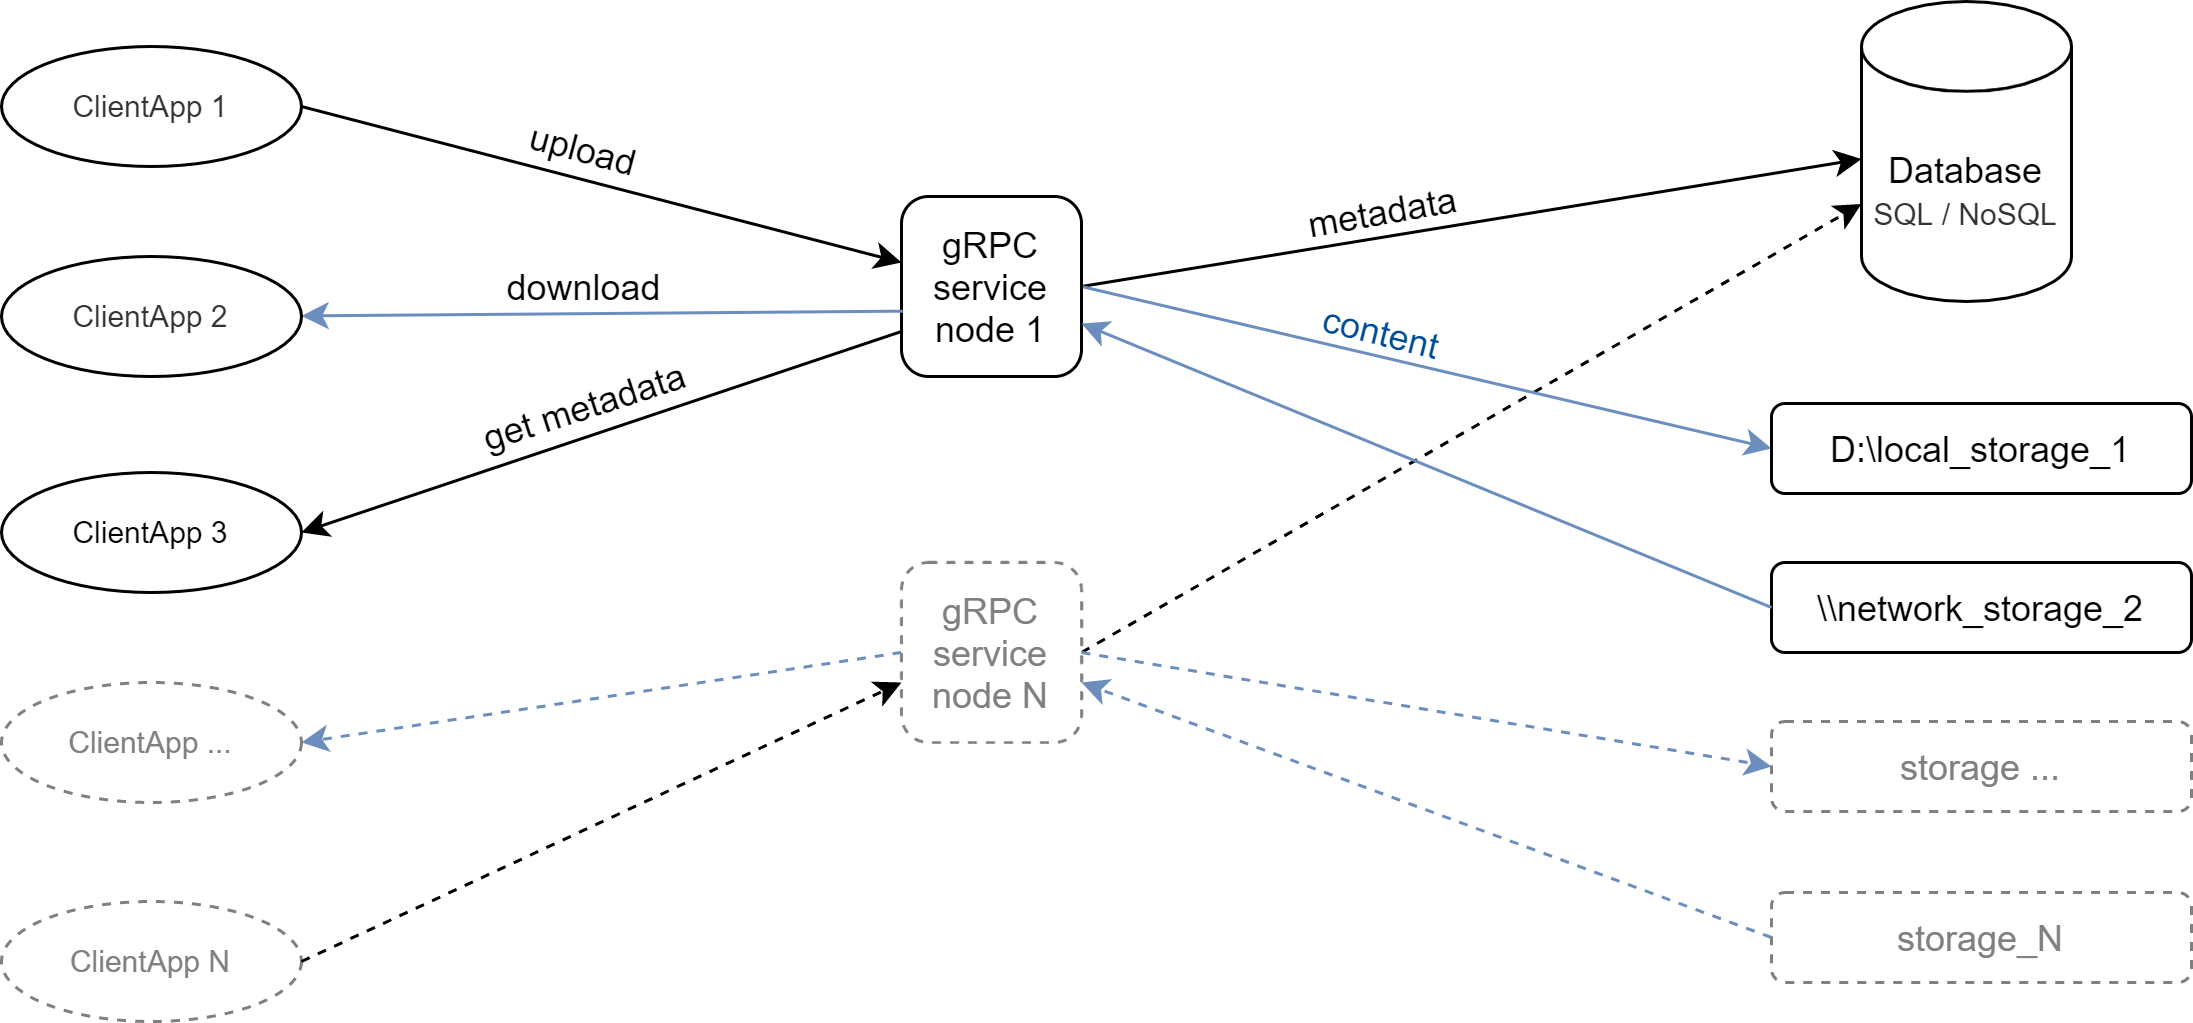

The diagram above was exported from draw.io. Its source (the exported page's mxGraphModel, read from the mxfile embedded in the PNG):
<mxGraphModel dx="1038" dy="547" grid="1" gridSize="10" guides="1" tooltips="1" connect="1" arrows="1" fold="1" page="1" pageScale="1" pageWidth="827" pageHeight="1169" math="0" shadow="0">
  <root>
    <mxCell id="0" />
    <mxCell id="1" parent="0" />
    <mxCell id="LD3wikYIoYmgaLXLKZef-56" style="rounded=0;orthogonalLoop=1;jettySize=auto;html=1;fontSize=10;fontColor=#333333;dashed=1;exitX=1;exitY=0.5;exitDx=0;exitDy=0;entryX=0;entryY=0;entryDx=0;entryDy=67.5;entryPerimeter=0;" edge="1" parent="1" source="LD3wikYIoYmgaLXLKZef-8" target="LD3wikYIoYmgaLXLKZef-1">
      <mxGeometry relative="1" as="geometry">
        <mxPoint x="630" y="190" as="targetPoint" />
      </mxGeometry>
    </mxCell>
    <mxCell id="LD3wikYIoYmgaLXLKZef-1" value="Database&lt;br&gt;&lt;font style=&quot;font-size: 10px&quot; color=&quot;#333333&quot;&gt;SQL / NoSQL&lt;/font&gt;" style="shape=cylinder3;whiteSpace=wrap;html=1;boundedLbl=1;backgroundOutline=1;size=15;" vertex="1" parent="1">
      <mxGeometry x="680" y="83" width="70" height="100" as="geometry" />
    </mxCell>
    <mxCell id="LD3wikYIoYmgaLXLKZef-12" style="edgeStyle=none;rounded=0;orthogonalLoop=1;jettySize=auto;html=1;exitX=1;exitY=0.5;exitDx=0;exitDy=0;fillColor=#f5f5f5;strokeColor=#000000;entryX=0;entryY=0;entryDx=0;entryDy=52.5;entryPerimeter=0;" edge="1" parent="1" source="LD3wikYIoYmgaLXLKZef-4" target="LD3wikYIoYmgaLXLKZef-1">
      <mxGeometry relative="1" as="geometry">
        <mxPoint x="610" y="110" as="targetPoint" />
      </mxGeometry>
    </mxCell>
    <mxCell id="LD3wikYIoYmgaLXLKZef-36" value="&lt;font style=&quot;font-size: 12px&quot;&gt;metadata&lt;/font&gt;" style="edgeLabel;html=1;align=center;verticalAlign=middle;resizable=0;points=[];rotation=-10;labelBackgroundColor=none;" vertex="1" connectable="0" parent="LD3wikYIoYmgaLXLKZef-12">
      <mxGeometry x="-0.4423" y="-2" relative="1" as="geometry">
        <mxPoint x="27" y="-16" as="offset" />
      </mxGeometry>
    </mxCell>
    <mxCell id="LD3wikYIoYmgaLXLKZef-22" style="edgeStyle=none;rounded=0;orthogonalLoop=1;jettySize=auto;html=1;fillColor=#dae8fc;strokeColor=#6c8ebf;entryX=0;entryY=0.5;entryDx=0;entryDy=0;exitX=1;exitY=0.5;exitDx=0;exitDy=0;" edge="1" parent="1" source="LD3wikYIoYmgaLXLKZef-4" target="LD3wikYIoYmgaLXLKZef-17">
      <mxGeometry relative="1" as="geometry">
        <mxPoint x="420" y="160" as="sourcePoint" />
        <mxPoint x="650" y="210" as="targetPoint" />
      </mxGeometry>
    </mxCell>
    <mxCell id="LD3wikYIoYmgaLXLKZef-72" style="edgeStyle=none;rounded=0;orthogonalLoop=1;jettySize=auto;html=1;exitX=0.5;exitY=1;exitDx=0;exitDy=0;fontSize=12;fontColor=#000000;strokeColor=#000000;" edge="1" parent="1" source="LD3wikYIoYmgaLXLKZef-4">
      <mxGeometry relative="1" as="geometry">
        <mxPoint x="390" y="150" as="targetPoint" />
      </mxGeometry>
    </mxCell>
    <mxCell id="LD3wikYIoYmgaLXLKZef-4" value="gRPC&lt;br&gt;service&lt;br&gt;node 1" style="whiteSpace=wrap;html=1;aspect=fixed;rounded=1;" vertex="1" parent="1">
      <mxGeometry x="360" y="148" width="60" height="60" as="geometry" />
    </mxCell>
    <mxCell id="LD3wikYIoYmgaLXLKZef-60" style="edgeStyle=none;rounded=0;orthogonalLoop=1;jettySize=auto;html=1;fontSize=10;fontColor=#333333;strokeColor=#000000;entryX=1;entryY=0.5;entryDx=0;entryDy=0;exitX=0;exitY=0.75;exitDx=0;exitDy=0;" edge="1" parent="1" source="LD3wikYIoYmgaLXLKZef-4" target="LD3wikYIoYmgaLXLKZef-46">
      <mxGeometry relative="1" as="geometry">
        <mxPoint x="350" y="200" as="sourcePoint" />
      </mxGeometry>
    </mxCell>
    <mxCell id="LD3wikYIoYmgaLXLKZef-63" style="edgeStyle=none;rounded=0;orthogonalLoop=1;jettySize=auto;html=1;fontSize=10;fontColor=#333333;strokeColor=#6c8ebf;fillColor=#dae8fc;exitX=0.007;exitY=0.637;exitDx=0;exitDy=0;exitPerimeter=0;" edge="1" parent="1" source="LD3wikYIoYmgaLXLKZef-4" target="LD3wikYIoYmgaLXLKZef-44">
      <mxGeometry relative="1" as="geometry">
        <mxPoint x="250" y="280" as="targetPoint" />
        <mxPoint x="360" y="188" as="sourcePoint" />
      </mxGeometry>
    </mxCell>
    <mxCell id="LD3wikYIoYmgaLXLKZef-61" style="edgeStyle=none;rounded=0;orthogonalLoop=1;jettySize=auto;html=1;entryX=1;entryY=0.5;entryDx=0;entryDy=0;fontSize=10;fontColor=#333333;strokeColor=#6c8ebf;fillColor=#dae8fc;exitX=0;exitY=0.5;exitDx=0;exitDy=0;dashed=1;" edge="1" parent="1" source="LD3wikYIoYmgaLXLKZef-8" target="LD3wikYIoYmgaLXLKZef-74">
      <mxGeometry relative="1" as="geometry">
        <mxPoint x="360" y="360" as="sourcePoint" />
      </mxGeometry>
    </mxCell>
    <mxCell id="LD3wikYIoYmgaLXLKZef-8" value="&lt;font color=&quot;#808080&quot;&gt;gRPC&lt;br&gt;service&lt;br&gt;node N&lt;/font&gt;" style="whiteSpace=wrap;html=1;aspect=fixed;rounded=1;glass=0;sketch=0;shadow=0;strokeColor=#808080;dashed=1;" vertex="1" parent="1">
      <mxGeometry x="360" y="270" width="60" height="60" as="geometry" />
    </mxCell>
    <mxCell id="LD3wikYIoYmgaLXLKZef-17" value="D:\local_storage_1" style="rounded=1;whiteSpace=wrap;html=1;" vertex="1" parent="1">
      <mxGeometry x="650" y="217" width="140" height="30" as="geometry" />
    </mxCell>
    <mxCell id="LD3wikYIoYmgaLXLKZef-58" style="edgeStyle=none;rounded=0;orthogonalLoop=1;jettySize=auto;html=1;fontSize=10;fontColor=#333333;fillColor=#dae8fc;strokeColor=#6c8ebf;exitX=0;exitY=0.5;exitDx=0;exitDy=0;dashed=1;" edge="1" parent="1" source="LD3wikYIoYmgaLXLKZef-19">
      <mxGeometry relative="1" as="geometry">
        <mxPoint x="420" y="310" as="targetPoint" />
        <mxPoint x="620" y="290" as="sourcePoint" />
      </mxGeometry>
    </mxCell>
    <mxCell id="LD3wikYIoYmgaLXLKZef-18" value="\\network_storage_2" style="rounded=1;whiteSpace=wrap;html=1;" vertex="1" parent="1">
      <mxGeometry x="650" y="270" width="140" height="30" as="geometry" />
    </mxCell>
    <mxCell id="LD3wikYIoYmgaLXLKZef-19" value="&lt;font color=&quot;#808080&quot;&gt;storage_N&lt;/font&gt;" style="rounded=1;whiteSpace=wrap;html=1;dashed=1;strokeColor=#808080;" vertex="1" parent="1">
      <mxGeometry x="650" y="380" width="140" height="30" as="geometry" />
    </mxCell>
    <mxCell id="LD3wikYIoYmgaLXLKZef-34" value="&lt;font color=&quot;#808080&quot;&gt;storage ...&lt;/font&gt;" style="rounded=1;whiteSpace=wrap;html=1;dashed=1;fillColor=none;strokeColor=#808080;" vertex="1" parent="1">
      <mxGeometry x="650" y="323" width="140" height="30" as="geometry" />
    </mxCell>
    <mxCell id="LD3wikYIoYmgaLXLKZef-37" value="&lt;font color=&quot;#004c99&quot;&gt;content&lt;/font&gt;" style="text;html=1;align=center;verticalAlign=middle;resizable=0;points=[];autosize=1;strokeColor=none;fillColor=none;rotation=14;" vertex="1" parent="1">
      <mxGeometry x="495" y="183" width="50" height="20" as="geometry" />
    </mxCell>
    <mxCell id="LD3wikYIoYmgaLXLKZef-39" style="edgeStyle=none;rounded=0;orthogonalLoop=1;jettySize=auto;html=1;exitX=0.5;exitY=0;exitDx=0;exitDy=0;fontColor=#000099;" edge="1" parent="1" source="LD3wikYIoYmgaLXLKZef-8" target="LD3wikYIoYmgaLXLKZef-8">
      <mxGeometry relative="1" as="geometry" />
    </mxCell>
    <mxCell id="LD3wikYIoYmgaLXLKZef-51" style="rounded=0;orthogonalLoop=1;jettySize=auto;html=1;fontSize=10;fontColor=#333333;exitX=1;exitY=0.5;exitDx=0;exitDy=0;elbow=vertical;" edge="1" parent="1" source="LD3wikYIoYmgaLXLKZef-43">
      <mxGeometry relative="1" as="geometry">
        <mxPoint x="360" y="170" as="targetPoint" />
      </mxGeometry>
    </mxCell>
    <mxCell id="LD3wikYIoYmgaLXLKZef-43" value="ClientApp 1" style="ellipse;whiteSpace=wrap;html=1;align=center;rounded=1;shadow=0;glass=0;labelBackgroundColor=none;sketch=0;fontSize=10;fontColor=#333333;strokeColor=#000000;fillColor=none;gradientColor=none;" vertex="1" parent="1">
      <mxGeometry x="60" y="98" width="100" height="40" as="geometry" />
    </mxCell>
    <mxCell id="LD3wikYIoYmgaLXLKZef-44" value="ClientApp 2" style="ellipse;whiteSpace=wrap;html=1;align=center;rounded=1;shadow=0;glass=0;labelBackgroundColor=none;sketch=0;fontSize=10;fontColor=#333333;strokeColor=#000000;fillColor=none;gradientColor=none;" vertex="1" parent="1">
      <mxGeometry x="60" y="168" width="100" height="40" as="geometry" />
    </mxCell>
    <mxCell id="LD3wikYIoYmgaLXLKZef-45" value="&lt;font color=&quot;#808080&quot;&gt;ClientApp N&lt;/font&gt;" style="ellipse;whiteSpace=wrap;html=1;align=center;rounded=1;shadow=0;glass=0;labelBackgroundColor=none;sketch=0;fontSize=10;fontColor=#333333;strokeColor=#808080;fillColor=none;gradientColor=none;dashed=1;" vertex="1" parent="1">
      <mxGeometry x="60" y="383" width="100" height="40" as="geometry" />
    </mxCell>
    <mxCell id="LD3wikYIoYmgaLXLKZef-46" value="&lt;font color=&quot;#000000&quot;&gt;ClientApp 3&lt;/font&gt;" style="ellipse;whiteSpace=wrap;html=1;align=center;rounded=1;shadow=0;glass=0;labelBackgroundColor=none;sketch=0;fontSize=10;fontColor=#333333;strokeColor=#000000;fillColor=none;gradientColor=none;" vertex="1" parent="1">
      <mxGeometry x="60" y="240" width="100" height="40" as="geometry" />
    </mxCell>
    <mxCell id="LD3wikYIoYmgaLXLKZef-47" style="edgeStyle=none;rounded=0;orthogonalLoop=1;jettySize=auto;html=1;exitX=0.5;exitY=0;exitDx=0;exitDy=0;fontSize=10;fontColor=#333333;" edge="1" parent="1" source="LD3wikYIoYmgaLXLKZef-45" target="LD3wikYIoYmgaLXLKZef-45">
      <mxGeometry relative="1" as="geometry" />
    </mxCell>
    <mxCell id="LD3wikYIoYmgaLXLKZef-66" value="&lt;font style=&quot;font-size: 12px&quot; color=&quot;#000000&quot;&gt;upload&lt;/font&gt;" style="text;html=1;align=center;verticalAlign=middle;resizable=0;points=[];autosize=1;strokeColor=none;fillColor=none;fontSize=10;fontColor=#999999;rotation=15;" vertex="1" parent="1">
      <mxGeometry x="229" y="122" width="50" height="20" as="geometry" />
    </mxCell>
    <mxCell id="LD3wikYIoYmgaLXLKZef-68" value="get metadata" style="text;html=1;align=center;verticalAlign=middle;resizable=0;points=[];autosize=1;strokeColor=none;fillColor=none;fontSize=12;fontColor=#000000;rotation=-18;" vertex="1" parent="1">
      <mxGeometry x="209" y="208" width="90" height="20" as="geometry" />
    </mxCell>
    <mxCell id="LD3wikYIoYmgaLXLKZef-69" value="download" style="text;html=1;align=center;verticalAlign=middle;resizable=0;points=[];autosize=1;strokeColor=none;fillColor=none;fontSize=12;fontColor=#000000;rotation=0;" vertex="1" parent="1">
      <mxGeometry x="219" y="168" width="70" height="20" as="geometry" />
    </mxCell>
    <mxCell id="LD3wikYIoYmgaLXLKZef-73" style="edgeStyle=none;rounded=0;orthogonalLoop=1;jettySize=auto;html=1;fontSize=10;fontColor=#333333;fillColor=#dae8fc;strokeColor=#6c8ebf;exitX=0;exitY=0.5;exitDx=0;exitDy=0;" edge="1" parent="1" source="LD3wikYIoYmgaLXLKZef-18" target="LD3wikYIoYmgaLXLKZef-4">
      <mxGeometry relative="1" as="geometry">
        <mxPoint x="430" y="363" as="targetPoint" />
        <mxPoint x="660" y="425" as="sourcePoint" />
      </mxGeometry>
    </mxCell>
    <mxCell id="LD3wikYIoYmgaLXLKZef-74" value="&lt;font color=&quot;#808080&quot;&gt;ClientApp ...&lt;/font&gt;" style="ellipse;whiteSpace=wrap;html=1;align=center;rounded=1;shadow=0;glass=0;labelBackgroundColor=none;sketch=0;fontSize=10;fontColor=#333333;strokeColor=#808080;fillColor=none;gradientColor=none;dashed=1;" vertex="1" parent="1">
      <mxGeometry x="60" y="310" width="100" height="40" as="geometry" />
    </mxCell>
    <mxCell id="LD3wikYIoYmgaLXLKZef-84" style="edgeStyle=none;rounded=0;orthogonalLoop=1;jettySize=auto;html=1;fontSize=10;fontColor=#333333;fillColor=#dae8fc;strokeColor=#6c8ebf;dashed=1;exitX=1;exitY=0.5;exitDx=0;exitDy=0;entryX=0;entryY=0.5;entryDx=0;entryDy=0;" edge="1" parent="1" source="LD3wikYIoYmgaLXLKZef-8" target="LD3wikYIoYmgaLXLKZef-34">
      <mxGeometry relative="1" as="geometry">
        <mxPoint x="490" y="290" as="targetPoint" />
        <mxPoint x="650" y="338" as="sourcePoint" />
      </mxGeometry>
    </mxCell>
    <mxCell id="LD3wikYIoYmgaLXLKZef-86" style="rounded=0;orthogonalLoop=1;jettySize=auto;html=1;fontSize=10;fontColor=#333333;dashed=1;exitX=1;exitY=0.5;exitDx=0;exitDy=0;" edge="1" parent="1" source="LD3wikYIoYmgaLXLKZef-45">
      <mxGeometry relative="1" as="geometry">
        <mxPoint x="360" y="310" as="targetPoint" />
        <mxPoint x="420" y="168.00355932203394" as="sourcePoint" />
      </mxGeometry>
    </mxCell>
  </root>
</mxGraphModel>